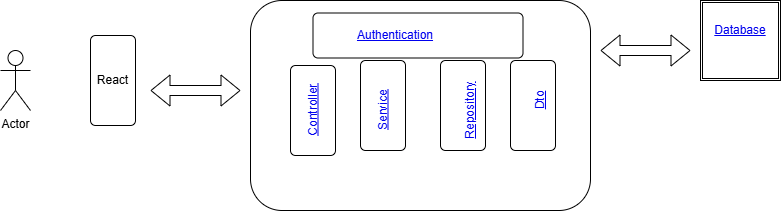

The diagram above was exported from draw.io. Its source (the exported page's mxGraphModel, read from the mxfile embedded in the PNG):
<mxGraphModel dx="1281" dy="515" grid="1" gridSize="10" guides="1" tooltips="1" connect="1" arrows="1" fold="1" page="1" pageScale="1" pageWidth="850" pageHeight="1100" math="0" shadow="0">
  <root>
    <mxCell id="0" />
    <mxCell id="1" parent="0" />
    <mxCell id="Tz0N3Ko_rwNJv66U_5Av-2" value="" style="rounded=1;whiteSpace=wrap;html=1;" vertex="1" parent="1">
      <mxGeometry x="280" y="160" width="340" height="210" as="geometry" />
    </mxCell>
    <mxCell id="Tz0N3Ko_rwNJv66U_5Av-3" value="Actor" style="shape=umlActor;verticalLabelPosition=bottom;verticalAlign=top;html=1;outlineConnect=0;" vertex="1" parent="1">
      <mxGeometry x="30" y="210" width="30" height="60" as="geometry" />
    </mxCell>
    <mxCell id="Tz0N3Ko_rwNJv66U_5Av-8" value="React" style="rounded=1;absoluteArcSize=1;html=1;arcSize=10;whiteSpace=wrap;points=[];strokeColor=inherit;fillColor=inherit;" vertex="1" parent="1">
      <mxGeometry x="120" y="195" width="45" height="90" as="geometry" />
    </mxCell>
    <mxCell id="Tz0N3Ko_rwNJv66U_5Av-9" value="" style="rounded=1;absoluteArcSize=1;html=1;arcSize=10;whiteSpace=wrap;points=[];strokeColor=inherit;fillColor=inherit;" vertex="1" parent="1">
      <mxGeometry x="540" y="220" width="45" height="90" as="geometry" />
    </mxCell>
    <mxCell id="Tz0N3Ko_rwNJv66U_5Av-11" value="" style="shape=ext;double=1;whiteSpace=wrap;html=1;aspect=fixed;" vertex="1" parent="1">
      <mxGeometry x="730" y="160" width="80" height="80" as="geometry" />
    </mxCell>
    <UserObject label="Database" link="https://www.draw.io" id="Tz0N3Ko_rwNJv66U_5Av-13">
      <mxCell style="text;html=1;strokeColor=none;fillColor=none;whiteSpace=wrap;align=center;verticalAlign=middle;fontColor=#0000EE;fontStyle=4;" vertex="1" parent="1">
        <mxGeometry x="740" y="170" width="60" height="40" as="geometry" />
      </mxCell>
    </UserObject>
    <mxCell id="Tz0N3Ko_rwNJv66U_5Av-14" value="" style="rounded=1;absoluteArcSize=1;html=1;arcSize=10;whiteSpace=wrap;points=[];strokeColor=inherit;fillColor=inherit;" vertex="1" parent="1">
      <mxGeometry x="470" y="220" width="45" height="90" as="geometry" />
    </mxCell>
    <UserObject label="Dto" link="https://www.draw.io" id="Tz0N3Ko_rwNJv66U_5Av-15">
      <mxCell style="text;html=1;strokeColor=none;fillColor=none;whiteSpace=wrap;align=center;verticalAlign=middle;fontColor=#0000EE;fontStyle=4;rotation=-90;" vertex="1" parent="1">
        <mxGeometry x="540" y="240" width="60" height="40" as="geometry" />
      </mxCell>
    </UserObject>
    <UserObject label="Repository" link="https://www.draw.io" id="Tz0N3Ko_rwNJv66U_5Av-16">
      <mxCell style="text;html=1;strokeColor=none;fillColor=none;whiteSpace=wrap;align=center;verticalAlign=middle;fontColor=#0000EE;fontStyle=4;rotation=-90;" vertex="1" parent="1">
        <mxGeometry x="470" y="250" width="60" height="40" as="geometry" />
      </mxCell>
    </UserObject>
    <mxCell id="Tz0N3Ko_rwNJv66U_5Av-17" value="" style="rounded=1;absoluteArcSize=1;html=1;arcSize=10;whiteSpace=wrap;points=[];strokeColor=inherit;fillColor=inherit;" vertex="1" parent="1">
      <mxGeometry x="390" y="220" width="45" height="90" as="geometry" />
    </mxCell>
    <UserObject label="Service" link="https://www.draw.io" id="Tz0N3Ko_rwNJv66U_5Av-18">
      <mxCell style="text;html=1;strokeColor=none;fillColor=none;whiteSpace=wrap;align=center;verticalAlign=middle;fontColor=#0000EE;fontStyle=4;rotation=-90;" vertex="1" parent="1">
        <mxGeometry x="382.5" y="250" width="60" height="40" as="geometry" />
      </mxCell>
    </UserObject>
    <mxCell id="Tz0N3Ko_rwNJv66U_5Av-19" value="" style="rounded=1;absoluteArcSize=1;html=1;arcSize=10;whiteSpace=wrap;points=[];strokeColor=inherit;fillColor=inherit;" vertex="1" parent="1">
      <mxGeometry x="320" y="225" width="45" height="90" as="geometry" />
    </mxCell>
    <UserObject label="Controller" link="https://www.draw.io" id="Tz0N3Ko_rwNJv66U_5Av-20">
      <mxCell style="text;html=1;strokeColor=none;fillColor=none;whiteSpace=wrap;align=center;verticalAlign=middle;fontColor=#0000EE;fontStyle=4;rotation=-90;" vertex="1" parent="1">
        <mxGeometry x="312.5" y="250" width="60" height="40" as="geometry" />
      </mxCell>
    </UserObject>
    <mxCell id="Tz0N3Ko_rwNJv66U_5Av-21" value="" style="rounded=1;absoluteArcSize=1;html=1;arcSize=10;whiteSpace=wrap;points=[];strokeColor=inherit;fillColor=inherit;rotation=90;" vertex="1" parent="1">
      <mxGeometry x="425" y="90" width="45" height="210" as="geometry" />
    </mxCell>
    <UserObject label="Authentication" link="https://www.draw.io" id="Tz0N3Ko_rwNJv66U_5Av-23">
      <mxCell style="text;html=1;strokeColor=none;fillColor=none;whiteSpace=wrap;align=center;verticalAlign=middle;fontColor=#0000EE;fontStyle=4;rotation=0;" vertex="1" parent="1">
        <mxGeometry x="395" y="175" width="60" height="40" as="geometry" />
      </mxCell>
    </UserObject>
    <mxCell id="Tz0N3Ko_rwNJv66U_5Av-24" value="" style="shape=flexArrow;endArrow=classic;startArrow=classic;html=1;rounded=0;" edge="1" parent="1">
      <mxGeometry width="100" height="100" relative="1" as="geometry">
        <mxPoint x="180" y="250" as="sourcePoint" />
        <mxPoint x="270" y="250" as="targetPoint" />
      </mxGeometry>
    </mxCell>
    <mxCell id="Tz0N3Ko_rwNJv66U_5Av-25" value="" style="shape=flexArrow;endArrow=classic;startArrow=classic;html=1;rounded=0;" edge="1" parent="1">
      <mxGeometry width="100" height="100" relative="1" as="geometry">
        <mxPoint x="630" y="210" as="sourcePoint" />
        <mxPoint x="720" y="210" as="targetPoint" />
      </mxGeometry>
    </mxCell>
  </root>
</mxGraphModel>